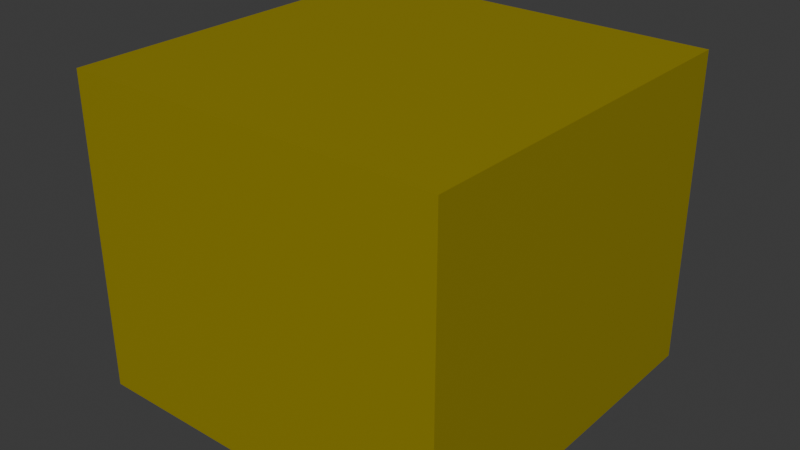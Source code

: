 # Source: Edificio-5.blend  (saved by Blender 4.5.87; exported with 4.5.12 LTS)
import bpy
from mathutils import Matrix  # noqa: F401  (used for matrix-valued properties, if any)

bpy.ops.wm.read_factory_settings(use_empty=True)
scene = bpy.context.scene
scene.name = 'Scene'

# ---- collections
col_collection = bpy.data.collections.new('Collection'); scene.collection.children.link(col_collection)

# ---- materials (node trees are filled in below, after node groups)
mat_base = bpy.data.materials.new('BASE')
mat_ventanas_puertas = bpy.data.materials.new('Ventanas/Puertas')

# ---- material node trees
mat_base.use_nodes = True; mat_base.node_tree.nodes.clear()
_N = mat_base.node_tree.nodes; _L = mat_base.node_tree.links
n0 = _N.new('ShaderNodeBsdfPrincipled'); n0.name = 'Principled BSDF'; n0.location = (-200, 100)
n0.inputs[0].default_value = (0.2983, 0.2422, 0.0, 1.0)
n1 = _N.new('ShaderNodeOutputMaterial'); n1.name = 'Material Output'; n1.location = (200, 100)
_L.new(n0.outputs[0], n1.inputs[0])
n1.is_active_output = True
mat_ventanas_puertas.use_nodes = True; mat_ventanas_puertas.node_tree.nodes.clear()
_N = mat_ventanas_puertas.node_tree.nodes; _L = mat_ventanas_puertas.node_tree.links
n0 = _N.new('ShaderNodeBsdfPrincipled'); n0.name = 'Principled BSDF'; n0.location = (-200, 100)
n0.inputs[0].default_value = (0.01591, 0.01591, 0.01591, 1.0)
n1 = _N.new('ShaderNodeOutputMaterial'); n1.name = 'Material Output'; n1.location = (200, 100)
_L.new(n0.outputs[0], n1.inputs[0])
n1.is_active_output = True

# ---- world
world_world = bpy.data.worlds.new('World'); scene.world = world_world
world_world.use_nodes = True; world_world.node_tree.nodes.clear()
_N = world_world.node_tree.nodes; _L = world_world.node_tree.links
n0 = _N.new('ShaderNodeOutputWorld'); n0.name = 'World Output'; n0.location = (200, 100)
n1 = _N.new('ShaderNodeBackground'); n1.name = 'Background'; n1.location = (-200, 100)
n1.inputs[0].default_value = (0.05088, 0.05088, 0.05088, 1.0)
_L.new(n1.outputs[0], n0.inputs[0])
n0.is_active_output = True
world_world.color = (0.05088, 0.05088, 0.05088)
world_world.sun_shadow_jitter_overblur = 0.0

# ---- meshes
me_plane = bpy.data.meshes.new('Plane')
me_plane.from_pydata([(-1.0, -1.0, 0.0), (1.0, -1.0, 0.0), (1.0, 1.0, 0.0), (-1.0, 0.4, 0.0), (-1.0, 0.4, 0.0), (1.0, 1.0, 0.0), (-0.4, 1.0, 0.0), (-1.0, -1.0, 0.0), (-0.4, 1.0, 0.0), (-1.0, 0.4, 1.0), (-1.0, -1.0, 1.0), (-1.0, 0.4, 1.0), (-0.4, 1.0, 1.0), (-1.0, -1.0, 1.0), (1.0, -1.0, 1.0), (-0.85, 0.55, 0.0), (-0.55, 0.85, 0.0), (-0.4, 1.0, 1.0), (-1.0, 0.4, 1.0), (-0.85, 0.55, 0.6868), (-0.55, 0.85, 0.6868), (-1.0, 0.12, 0.0), (-1.0, -0.16, 0.0), (-1.0, -0.44, 0.0), (-1.0, -0.72, 0.0), (-1.0, 0.12, 0.0), (-1.0, -0.16, 0.0), (-1.0, -0.44, 0.0), (-1.0, -0.72, 0.0), (-1.0, -0.72, 0.6837), (-1.0, 0.12, 0.6837), (-1.0, -1.0, 0.1367), (-1.0, -0.72, 0.1367), (-1.0, 0.12, 0.1367), (-1.0, 0.4, 0.1367), (1.0, 1.0, 1.0), (1.0, 1.0, 0.1369), (-0.4, 1.0, 0.1369), (-1.0, 0.4, 1.0), (0.72, 0.8333, 0.1369), (-0.12, 0.8333, 0.1369), (0.72, 0.8333, 0.6869), (-0.8333, -0.72, 0.6837), (-0.8333, 0.12, 0.6837), (-0.12, 0.8333, 0.6869), (0.72, 1.0, 0.1369), (-0.12, 1.0, 0.1369), (0.72, 1.0, 0.6869), (-0.8333, 0.12, 0.1367), (-0.8333, -0.72, 0.1367), (-0.12, 1.0, 0.6869), (-0.12, 1.0, 0.6869), (-1.0, 0.12, 0.1367), (-1.0, -0.72, 0.1367), (0.72, 1.0, 0.6869), (-0.12, 1.0, 0.1369), (-1.0, 0.12, 0.6837), (-1.0, -0.72, 0.6837), (0.72, 1.0, 0.1369), (-0.7321, 0.4321, 0.0), (-0.4321, 0.7321, 0.0), (-0.7321, 0.4321, 0.6868), (-0.4321, 0.7321, 0.6868), (-1.0, -1.0, 1.0), (-1.0, 0.4, 1.0), (-0.4, 1.0, 1.0), (-1.0, -1.0, 1.0), (1.0, -1.0, 1.0), (1.0, 1.0, 1.0), (-0.4, 1.0, 1.0), (-1.0, 0.4, 1.667), (-1.0, -1.0, 1.667), (-1.0, 0.4, 1.667), (-0.4, 1.0, 1.667), (-1.0, -1.0, 1.667), (1.0, -1.0, 1.667), (1.0, 1.0, 1.667), (-0.4, 1.0, 1.667), (-1.0, 0.2, 1.0), (-1.0, -1.49e-08, 1.0), (-1.0, -0.2, 1.0), (-1.0, -0.4, 1.0), (-1.0, -0.6, 1.0), (-1.0, -0.8, 1.0), (-1.0, 0.2, 1.0), (-1.0, -1.49e-08, 1.0), (-1.0, -0.2, 1.0), (-1.0, -0.4, 1.0), (-1.0, -0.6, 1.0), (-1.0, -0.8, 1.0), (-0.8333, -0.2, 1.5), (-0.8333, 0.2, 1.5), (-0.8333, -0.8, 1.0), (-0.8333, -0.4, 1.0), (-0.8333, -0.2, 1.0), (-1.0, 0.2, 1.5), (-1.0, -0.2, 1.5), (-1.0, -0.4, 1.5), (-0.8333, 0.2, 1.0), (-1.0, -0.8, 1.5), (-0.8333, -0.4, 1.5), (-0.8333, -0.8, 1.5), (0.7667, 1.0, 1.0), (0.5333, 1.0, 1.0), (0.3, 1.0, 1.0), (0.06667, 1.0, 1.0), (-0.1667, 1.0, 1.0), (0.5333, 1.0, 1.0), (0.3, 1.0, 1.0), (0.06667, 1.0, 1.0), (-0.1667, 0.8333, 1.567), (0.7667, 0.8333, 1.567), (-0.1667, 0.8333, 1.0), (0.7667, 1.0, 1.567), (0.7667, 0.8333, 1.0), (-0.1667, 1.0, 1.567)], [], [(6, 2, 5, 8), (21, 3, 4, 25), (12, 11, 64, 65), (1, 14, 13, 0), (3, 11, 12, 6, 16, 20, 19, 15), (64, 65, 17, 18), (52, 48, 43, 56, 30, 33), (0, 24, 28, 7), (24, 23, 27, 28), (23, 22, 26, 27), (22, 21, 25, 26), (55, 51, 50, 46), (32, 33, 34, 4, 25, 26, 27, 28, 7, 31), (13, 14, 67, 66), (2, 6, 37, 55, 58, 36), (54, 58, 45, 47), (51, 54, 47, 50), (33, 32, 53, 52), (53, 57, 42, 49), (58, 55, 46, 45), (45, 46, 40, 39), (50, 47, 41, 44), (32, 29, 57, 53), (31, 10, 89, 88, 87, 86, 85, 84, 9, 34, 33, 30, 29, 32), (43, 48, 49, 42), (40, 44, 41, 39), (46, 50, 44, 40), (47, 45, 39, 41), (54, 51, 55, 37, 69, 106, 109, 108, 107, 102, 68, 35, 36, 58), (52, 53, 49, 48), (29, 30, 56, 57), (57, 56, 43, 42), (62, 60, 59, 61), (20, 16, 60, 62), (19, 20, 62, 61), (15, 19, 61, 59), (89, 10, 63, 83), (99, 97, 100, 101), (65, 64, 72, 73), (66, 67, 75, 74), (102, 103, 104, 105, 106, 112, 114), (1, 2, 36, 35, 14), (97, 81, 93, 100), (96, 95, 91, 90), (80, 96, 90, 94), (83, 99, 101, 92), (9, 84, 78, 38), (84, 85, 79, 78), (85, 86, 80, 79), (86, 87, 81, 80), (87, 88, 82, 81), (88, 89, 83, 82), (93, 92, 101, 100), (98, 94, 90, 91), (81, 82, 83, 92, 93), (95, 96, 80, 81, 97, 99, 83, 63, 71, 70, 38, 78), (95, 78, 98, 91), (78, 79, 80, 94, 98), (113, 102, 114, 111), (107, 103, 102), (107, 108, 104, 103), (108, 109, 105, 104), (109, 106, 105), (114, 112, 110, 111), (106, 115, 110, 112), (115, 113, 111, 110), (113, 115, 106, 69, 77, 76, 68, 102), (67, 68, 76, 75), (73, 72, 74, 75, 76)])
me_plane.polygons.foreach_set('material_index', [0, 0, 0, 0, 0, 0, 0, 0, 0, 0, 0, 0, 0, 0, 0, 0, 0, 0, 0, 0, 0, 0, 0, 0, 1, 1, 0, 0, 0, 0, 0, 0, 1, 0, 0, 0, 0, 0, 0, 0, 0, 0, 0, 0, 0, 0, 0, 0, 0, 0, 0, 0, 1, 1, 0, 0, 0, 0, 0, 0, 0, 0, 0, 1, 0, 0, 0, 0, 0])
_uv = me_plane.uv_layers.new(name='UVMap')
_uv.uv.foreach_set('vector', [0.3, 1.0, 1.0, 1.0, 1.0, 1.0, 0.3, 1.0, 0.0, 0.56, 0.0, 0.7, 0.0, 0.7, 0.0, 0.56, 0.3, 1.0, 0.0, 0.7, 0.0, 0.7, 0.3, 1.0, 1.0, 0.0, 1.0, 0.0, 0.0, 0.0, 0.0, 0.0, 0.0, 0.7, 0.0, 0.7, 0.3, 1.0, 0.3, 1.0, 0.225, 0.925, 0.225, 0.925, 0.075, 0.775, 0.075, 0.775, 0.0, 0.7, 0.3, 1.0, 0.3, 1.0, 0.0, 0.7, 0.0, 0.56, 0.0, 0.56, 0.0, 0.56, 0.0, 0.56, 0.0, 0.56, 0.0, 0.56, 0.0, 0.0, 0.0, 0.14, 0.0, 0.14, 0.0, 0.0, 0.0, 0.14, 0.0, 0.28, 0.0, 0.28, 0.0, 0.14, 0.0, 0.28, 0.0, 0.42, 0.0, 0.42, 0.0, 0.28, 0.0, 0.42, 0.0, 0.56, 0.0, 0.56, 0.0, 0.42, 0.44, 1.0, 0.44, 1.0, 0.44, 1.0, 0.44, 1.0, 0.0, 0.14, 0.0, 0.56, 0.0, 0.7, 0.0, 0.7, 0.0, 0.56, 0.0, 0.42, 0.0, 0.28, 0.0, 0.14, 0.0, 0.0, 0.0, 0.0, 0.0, 0.0, 1.0, 0.0, 1.0, 0.0, 0.0, 0.0, 1.0, 1.0, 0.3, 1.0, 0.3, 1.0, 0.44, 1.0, 0.86, 1.0, 1.0, 1.0, 0.86, 1.0, 0.86, 1.0, 0.86, 1.0, 0.86, 1.0, 0.44, 1.0, 0.86, 1.0, 0.86, 1.0, 0.44, 1.0, 0.0, 0.56, 0.0, 0.14, 0.0, 0.14, 0.0, 0.56, 0.0, 0.14, 0.0, 0.14, 0.0, 0.14, 0.0, 0.14, 0.86, 1.0, 0.44, 1.0, 0.44, 1.0, 0.86, 1.0, 0.86, 1.0, 0.44, 1.0, 0.44, 1.0, 0.86, 1.0, 0.44, 1.0, 0.86, 1.0, 0.86, 1.0, 0.44, 1.0, 0.0, 0.14, 0.0, 0.14, 0.0, 0.14, 0.0, 0.14, 0.0, 0.0, 0.0, 0.0, 0.0, 0.1, 0.0, 0.2, 0.0, 0.3, 0.0, 0.4, 0.0, 0.5, 0.0, 0.6, 0.0, 0.7, 0.0, 0.7, 0.0, 0.56, 0.0, 0.56, 0.0, 0.14, 0.0, 0.14, 0.0, 0.56, 0.0, 0.56, 0.0, 0.14, 0.0, 0.14, 0.44, 1.0, 0.44, 1.0, 0.86, 1.0, 0.86, 1.0, 0.44, 1.0, 0.44, 1.0, 0.44, 1.0, 0.44, 1.0, 0.86, 1.0, 0.86, 1.0, 0.86, 1.0, 0.86, 1.0, 0.86, 1.0, 0.44, 1.0, 0.44, 1.0, 0.3, 1.0, 0.3, 1.0, 0.4167, 1.0, 0.5333, 1.0, 0.65, 1.0, 0.7667, 1.0, 0.8833, 1.0, 1.0, 1.0, 1.0, 1.0, 1.0, 1.0, 0.86, 1.0, 0.0, 0.56, 0.0, 0.14, 0.0, 0.14, 0.0, 0.56, 0.0, 0.14, 0.0, 0.56, 0.0, 0.56, 0.0, 0.14, 0.0, 0.14, 0.0, 0.56, 0.0, 0.56, 0.0, 0.14, 0.225, 0.925, 0.225, 0.925, 0.075, 0.775, 0.075, 0.775, 0.225, 0.925, 0.225, 0.925, 0.225, 0.925, 0.225, 0.925, 0.075, 0.775, 0.225, 0.925, 0.225, 0.925, 0.075, 0.775, 0.075, 0.775, 0.075, 0.775, 0.075, 0.775, 0.075, 0.775, 0.0, 0.1, 0.0, 0.0, 0.0, 0.0, 0.0, 0.1, 0.0, 0.1, 0.0, 0.3, 0.0, 0.3, 0.0, 0.1, 0.3, 1.0, 0.0, 0.7, 0.0, 0.7, 0.3, 1.0, 0.0, 0.0, 1.0, 0.0, 1.0, 0.0, 0.0, 0.0, 0.8833, 1.0, 0.7667, 1.0, 0.65, 1.0, 0.5333, 1.0, 0.4167, 1.0, 0.4167, 1.0, 0.8833, 1.0, 1.0, 0.0, 1.0, 1.0, 1.0, 1.0, 1.0, 1.0, 1.0, 0.0, 0.0, 0.3, 0.0, 0.3, 0.0, 0.3, 0.0, 0.3, 0.0, 0.4, 0.0, 0.6, 0.0, 0.6, 0.0, 0.4, 0.0, 0.4, 0.0, 0.4, 0.0, 0.4, 0.0, 0.4, 0.0, 0.1, 0.0, 0.1, 0.0, 0.1, 0.0, 0.1, 0.0, 0.7, 0.0, 0.6, 0.0, 0.6, 0.0, 0.7, 0.0, 0.6, 0.0, 0.5, 0.0, 0.5, 0.0, 0.6, 0.0, 0.5, 0.0, 0.4, 0.0, 0.4, 0.0, 0.5, 0.0, 0.4, 0.0, 0.3, 0.0, 0.3, 0.0, 0.4, 0.0, 0.3, 0.0, 0.2, 0.0, 0.2, 0.0, 0.3, 0.0, 0.2, 0.0, 0.1, 0.0, 0.1, 0.0, 0.2, 0.0, 0.3, 0.0, 0.1, 0.0, 0.1, 0.0, 0.3, 0.0, 0.6, 0.0, 0.4, 0.0, 0.4, 0.0, 0.6, 0.0, 0.3, 0.0, 0.2, 0.0, 0.1, 0.0, 0.1, 0.0, 0.3, 0.0, 0.6, 0.0, 0.4, 0.0, 0.4, 0.0, 0.3, 0.0, 0.3, 0.0, 0.1, 0.0, 0.1, 0.0, 0.0, 0.0, 0.0, 0.0, 0.7, 0.0, 0.7, 0.0, 0.6, 0.0, 0.6, 0.0, 0.6, 0.0, 0.6, 0.0, 0.6, 0.0, 0.6, 0.0, 0.5, 0.0, 0.4, 0.0, 0.4, 0.0, 0.6, 0.8833, 1.0, 0.8833, 1.0, 0.8833, 1.0, 0.8833, 1.0, 0.7667, 1.0, 0.7667, 1.0, 0.8833, 1.0, 0.7667, 1.0, 0.65, 1.0, 0.65, 1.0, 0.7667, 1.0, 0.65, 1.0, 0.5333, 1.0, 0.5333, 1.0, 0.65, 1.0, 0.5333, 1.0, 0.4167, 1.0, 0.5333, 1.0, 0.8833, 1.0, 0.4167, 1.0, 0.4167, 1.0, 0.8833, 1.0, 0.4167, 1.0, 0.4167, 1.0, 0.4167, 1.0, 0.4167, 1.0, 0.4167, 1.0, 0.8833, 1.0, 0.8833, 1.0, 0.4167, 1.0, 0.8833, 1.0, 0.4167, 1.0, 0.4167, 1.0, 0.3, 1.0, 0.3, 1.0, 1.0, 1.0, 1.0, 1.0, 0.8833, 1.0, 1.0, 0.0, 1.0, 1.0, 1.0, 1.0, 1.0, 0.0, 0.3, 1.0, 0.0, 0.7, 0.0, 0.0, 1.0, 0.0, 1.0, 1.0])
me_plane.materials.append(mat_base)
me_plane.materials.append(mat_ventanas_puertas)
me_plane.update()

# ---- objects
ob_plane = bpy.data.objects.new('Plane', me_plane)

# ---- transforms, parenting, visibility, modifiers, constraints
ob_plane.location = (0.0, 0.0, 0.0)
ob_plane.scale = (3.0, 3.0, 3.0)

# ---- collection membership
col_collection.objects.link(ob_plane)

# ---- scene / render settings (as saved in the file)
scene.frame_start = 1; scene.frame_end = 250; scene.frame_set(1)
scene.render.engine = 'BLENDER_EEVEE_NEXT'
bpy.context.view_layer.update()

# ---- added for rendering (the .blend has no active camera and no usable light): camera, sun
cam_auto = bpy.data.cameras.new('AutoCamera')
cam_auto.lens = 50.0
cam_auto.sensor_width = 36.0
cam_auto.clip_end = 1000.0
ob_auto_camera = bpy.data.objects.new('AutoCamera', cam_auto)
scene.collection.objects.link(ob_auto_camera)
ob_auto_camera.location = (9.11241, -10.9349, 9.78992)
ob_auto_camera.rotation_euler = (1.09748, -7.21219e-08, 0.694738)
scene.camera = ob_auto_camera
light_auto_sun = bpy.data.lights.new('AutoSun', 'SUN')
light_auto_sun.energy = 3.0
light_auto_sun.angle = 0.0523599
ob_auto_sun = bpy.data.objects.new('AutoSun', light_auto_sun)
scene.collection.objects.link(ob_auto_sun)
ob_auto_sun.rotation_euler = (0.872665, 0.174533, 0.523599)
bpy.context.view_layer.update()
